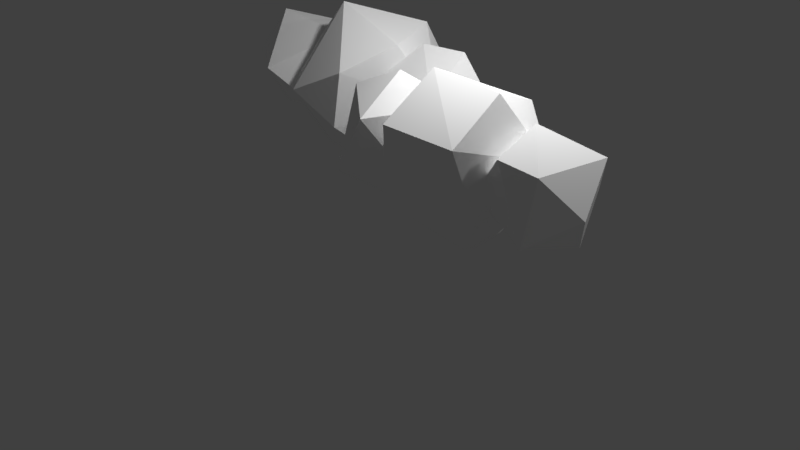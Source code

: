 # Source: moln_1.blend  (saved by Blender 2.77.0; exported with 4.5.12 LTS)
import bpy
from mathutils import Matrix  # noqa: F401  (used for matrix-valued properties, if any)

bpy.ops.wm.read_factory_settings(use_empty=True)
scene = bpy.context.scene
scene.name = 'Scene'

# ---- collections
col_collection_1 = bpy.data.collections.new('Collection 1'); scene.collection.children.link(col_collection_1)

# ---- materials (node trees are filled in below, after node groups)
mat_molnvitt_003 = bpy.data.materials.new('molnvitt.003')
mat_molnvitt_003.alpha_threshold = 0.0
mat_molnvitt_003.use_transparent_shadow = False
mat_molnvitt_003.diffuse_color = (1.0, 1.0, 1.0, 1.0)
mat_molnvitt_003.roughness = 0.5
mat_molnvitt_003.specular_intensity = 0.0
mat_molnvitt_002 = bpy.data.materials.new('molnvitt.002')
mat_molnvitt_002.alpha_threshold = 0.0
mat_molnvitt_002.use_transparent_shadow = False
mat_molnvitt_002.diffuse_color = (1.0, 1.0, 1.0, 1.0)
mat_molnvitt_002.roughness = 0.5
mat_molnvitt_002.specular_intensity = 0.0
mat_molnvitt_004 = bpy.data.materials.new('molnvitt.004')
mat_molnvitt_004.alpha_threshold = 0.0
mat_molnvitt_004.use_transparent_shadow = False
mat_molnvitt_004.diffuse_color = (1.0, 1.0, 1.0, 1.0)
mat_molnvitt_004.roughness = 0.5
mat_molnvitt_004.specular_intensity = 0.0
mat_molnvitt = bpy.data.materials.new('molnvitt')
mat_molnvitt.alpha_threshold = 0.0
mat_molnvitt.use_transparent_shadow = False
mat_molnvitt.diffuse_color = (1.0, 1.0, 1.0, 1.0)
mat_molnvitt.roughness = 0.5
mat_molnvitt.specular_intensity = 0.0
mat_molnvitt_005 = bpy.data.materials.new('molnvitt.005')
mat_molnvitt_005.alpha_threshold = 0.0
mat_molnvitt_005.use_transparent_shadow = False
mat_molnvitt_005.diffuse_color = (1.0, 1.0, 1.0, 1.0)
mat_molnvitt_005.roughness = 0.5
mat_molnvitt_005.specular_intensity = 0.0
mat_molnvitt_001 = bpy.data.materials.new('molnvitt.001')
mat_molnvitt_001.alpha_threshold = 0.0
mat_molnvitt_001.use_transparent_shadow = False
mat_molnvitt_001.diffuse_color = (1.0, 1.0, 1.0, 1.0)
mat_molnvitt_001.roughness = 0.5
mat_molnvitt_001.specular_intensity = 0.0

# ---- material node trees

# ---- world
world_world = bpy.data.worlds.new('World'); scene.world = world_world
world_world.color = (0.05088, 0.05088, 0.05088)
world_world.use_sun_shadow = False
world_world.sun_shadow_jitter_overblur = 0.0
world_world.cycles.sampling_method = 'MANUAL'

# ---- cameras
cam_camera = bpy.data.cameras.new('Camera')
cam_camera.clip_end = 100.0
cam_camera.lens = 35.0
cam_camera.sensor_width = 32.0
cam_camera.sensor_height = 18.0
cam_camera.ortho_scale = 7.314
cam_camera.dof.focus_distance = 0.0
cam_camera.dof.aperture_fstop = 128.0

# ---- lights
light_lamp = bpy.data.lights.new('Lamp', 'POINT')
light_lamp.transmission_factor = 0.0
light_lamp.cutoff_distance = 30.0
light_lamp.energy = 100.0
light_lamp.shadow_buffer_clip_start = 1.001
light_lamp.shadow_soft_size = 0.1
light_lamp.shadow_maximum_resolution = 0.006
light_lamp.use_absolute_resolution = True
light_lamp_001 = bpy.data.lights.new('Lamp.001', 'POINT')
light_lamp_001.transmission_factor = 0.0
light_lamp_001.cutoff_distance = 30.0
light_lamp_001.energy = 100.0
light_lamp_001.shadow_buffer_clip_start = 1.001
light_lamp_001.shadow_soft_size = 0.1
light_lamp_001.shadow_maximum_resolution = 0.006
light_lamp_001.use_absolute_resolution = True

# ---- meshes
me_icosphere = bpy.data.meshes.new('Icosphere')
me_icosphere.from_pydata([(0.0, 0.0, -1.0), (0.7236, -0.5257, -0.4472), (-0.2764, -0.8506, -0.4472), (-0.8944, 0.0, -0.4472), (-0.2764, 0.8506, -0.4472), (0.7236, 0.5257, -0.4472), (0.2764, -0.8506, 0.4472), (-0.7236, -0.5257, 0.4472), (-0.7236, 0.5257, 0.4472), (0.2764, 0.8506, 0.4472), (0.8944, 0.0, 0.4472), (0.0, 0.0, 1.0), (-0.1625, -0.5, -0.8507), (0.4253, -0.309, -0.8507), (0.2629, -0.809, -0.5257), (0.8506, 0.0, -0.5257), (0.4253, 0.309, -0.8507), (-0.5257, 0.0, -0.8507), (-0.6882, -0.5, -0.5257), (-0.1625, 0.5, -0.8507), (-0.6882, 0.5, -0.5257), (0.2629, 0.809, -0.5257), (0.9511, -0.309, 0.0), (0.9511, 0.309, 0.0), (0.0, -1.0, 0.0), (0.5878, -0.809, 0.0), (-0.9511, -0.309, 0.0), (-0.5878, -0.809, 0.0), (-0.5878, 0.809, 0.0), (-0.9511, 0.309, 0.0), (0.5878, 0.809, 0.0), (0.0, 1.0, 0.0), (0.6882, -0.5, 0.5257), (-0.2629, -0.809, 0.5257), (-0.8506, 0.0, 0.5257), (-0.2629, 0.809, 0.5257), (0.6882, 0.5, 0.5257), (0.1625, -0.5, 0.8507), (0.5257, 0.0, 0.8507), (-0.4253, -0.309, 0.8507), (-0.4253, 0.309, 0.8507), (0.1625, 0.5, 0.8507)], [], [(0, 13, 12), (1, 13, 15), (0, 12, 17), (0, 17, 19), (0, 19, 16), (1, 15, 22), (2, 14, 24), (3, 18, 26), (4, 20, 28), (5, 21, 30), (1, 22, 25), (2, 24, 27), (3, 26, 29), (4, 28, 31), (5, 30, 23), (6, 32, 37), (7, 33, 39), (8, 34, 40), (9, 35, 41), (10, 36, 38), (38, 41, 11), (38, 36, 41), (36, 9, 41), (41, 40, 11), (41, 35, 40), (35, 8, 40), (40, 39, 11), (40, 34, 39), (34, 7, 39), (39, 37, 11), (39, 33, 37), (33, 6, 37), (37, 38, 11), (37, 32, 38), (32, 10, 38), (23, 36, 10), (23, 30, 36), (30, 9, 36), (31, 35, 9), (31, 28, 35), (28, 8, 35), (29, 34, 8), (29, 26, 34), (26, 7, 34), (27, 33, 7), (27, 24, 33), (24, 6, 33), (25, 32, 6), (25, 22, 32), (22, 10, 32), (30, 31, 9), (30, 21, 31), (21, 4, 31), (28, 29, 8), (28, 20, 29), (20, 3, 29), (26, 27, 7), (26, 18, 27), (18, 2, 27), (24, 25, 6), (24, 14, 25), (14, 1, 25), (22, 23, 10), (22, 15, 23), (15, 5, 23), (16, 21, 5), (16, 19, 21), (19, 4, 21), (19, 20, 4), (19, 17, 20), (17, 3, 20), (17, 18, 3), (17, 12, 18), (12, 2, 18), (15, 16, 5), (15, 13, 16), (13, 0, 16), (12, 14, 2), (12, 13, 14), (13, 1, 14)])
me_icosphere.materials.append(mat_molnvitt_003)
me_icosphere.use_remesh_preserve_volume = False
me_icosphere.use_remesh_preserve_attributes = False
me_icosphere.use_mirror_vertex_groups = False
me_icosphere.update()
me_icosphere_001 = bpy.data.meshes.new('Icosphere.001')
me_icosphere_001.from_pydata([(0.0, 0.0, -1.0), (0.7236, -0.5257, -0.4472), (-0.2764, -0.8506, -0.4472), (-0.8944, 0.0, -0.4472), (-0.2764, 0.8506, -0.4472), (0.7236, 0.5257, -0.4472), (0.2764, -0.8506, 0.4472), (-0.7236, -0.5257, 0.4472), (-0.7236, 0.5257, 0.4472), (0.2764, 0.8506, 0.4472), (0.8944, 0.0, 0.4472), (0.0, 0.0, 1.0), (-0.1625, -0.5, -0.8507), (0.4253, -0.309, -0.8507), (0.2629, -0.809, -0.5257), (0.8506, 0.0, -0.5257), (0.4253, 0.309, -0.8507), (-0.5257, 0.0, -0.8507), (-0.6882, -0.5, -0.5257), (-0.1625, 0.5, -0.8507), (-0.6882, 0.5, -0.5257), (0.2629, 0.809, -0.5257), (0.9511, -0.309, 0.0), (0.9511, 0.309, 0.0), (0.0, -1.0, 0.0), (0.5878, -0.809, 0.0), (-0.9511, -0.309, 0.0), (-0.5878, -0.809, 0.0), (-0.5878, 0.809, 0.0), (-0.9511, 0.309, 0.0), (0.5878, 0.809, 0.0), (0.0, 1.0, 0.0), (0.6882, -0.5, 0.5257), (-0.2629, -0.809, 0.5257), (-0.8506, 0.0, 0.5257), (-0.2629, 0.809, 0.5257), (0.6882, 0.5, 0.5257), (0.1625, -0.5, 0.8507), (0.5257, 0.0, 0.8507), (-0.4253, -0.309, 0.8507), (-0.4253, 0.309, 0.8507), (0.1625, 0.5, 0.8507)], [], [(0, 13, 12), (1, 13, 15), (0, 12, 17), (0, 17, 19), (0, 19, 16), (1, 15, 22), (2, 14, 24), (3, 18, 26), (4, 20, 28), (5, 21, 30), (1, 22, 25), (2, 24, 27), (3, 26, 29), (4, 28, 31), (5, 30, 23), (6, 32, 37), (7, 33, 39), (8, 34, 40), (9, 35, 41), (10, 36, 38), (38, 41, 11), (38, 36, 41), (36, 9, 41), (41, 40, 11), (41, 35, 40), (35, 8, 40), (40, 39, 11), (40, 34, 39), (34, 7, 39), (39, 37, 11), (39, 33, 37), (33, 6, 37), (37, 38, 11), (37, 32, 38), (32, 10, 38), (23, 36, 10), (23, 30, 36), (30, 9, 36), (31, 35, 9), (31, 28, 35), (28, 8, 35), (29, 34, 8), (29, 26, 34), (26, 7, 34), (27, 33, 7), (27, 24, 33), (24, 6, 33), (25, 32, 6), (25, 22, 32), (22, 10, 32), (30, 31, 9), (30, 21, 31), (21, 4, 31), (28, 29, 8), (28, 20, 29), (20, 3, 29), (26, 27, 7), (26, 18, 27), (18, 2, 27), (24, 25, 6), (24, 14, 25), (14, 1, 25), (22, 23, 10), (22, 15, 23), (15, 5, 23), (16, 21, 5), (16, 19, 21), (19, 4, 21), (19, 20, 4), (19, 17, 20), (17, 3, 20), (17, 18, 3), (17, 12, 18), (12, 2, 18), (15, 16, 5), (15, 13, 16), (13, 0, 16), (12, 14, 2), (12, 13, 14), (13, 1, 14)])
me_icosphere_001.materials.append(mat_molnvitt_002)
me_icosphere_001.use_remesh_preserve_volume = False
me_icosphere_001.use_remesh_preserve_attributes = False
me_icosphere_001.use_mirror_vertex_groups = False
me_icosphere_001.update()
me_icosphere_002 = bpy.data.meshes.new('Icosphere.002')
me_icosphere_002.from_pydata([(0.1147, 0.0, -1.0), (0.8383, -0.5257, -0.4472), (-0.1617, -0.8506, -0.4472), (-0.7798, 0.0, -0.4472), (-0.1617, 0.8506, -0.4472), (0.8383, 0.5257, -0.4472), (0.3911, -0.8506, 0.4472), (-0.6089, -0.5257, 0.4472), (-0.6089, 0.5257, 0.4472), (0.3911, 0.8506, 0.4472), (1.009, 0.0, 0.4472), (0.1147, 0.0, 1.0), (-0.04779, -0.5, -0.8507), (0.54, -0.309, -0.8507), (0.3775, -0.809, -0.5257), (0.9653, 0.0, -0.5257), (0.54, 0.309, -0.8507), (-0.4111, 0.0, -0.8507), (-0.5735, -0.5, -0.5257), (-0.04779, 0.5, -0.8507), (-0.5735, 0.5, -0.5257), (0.3775, 0.809, -0.5257), (1.066, -0.309, 0.0), (1.066, 0.309, 0.0), (0.1147, -1.0, 0.0), (0.7025, -0.809, 0.0), (-0.8364, -0.309, 0.0), (-0.4731, -0.809, 0.0), (-0.4731, 0.809, 0.0), (-0.8364, 0.309, 0.0), (0.7025, 0.809, 0.0), (0.1147, 1.0, 0.0), (0.8029, -0.5, 0.5257), (-0.1482, -0.809, 0.5257), (-0.736, 0.0, 0.5257), (-0.1482, 0.809, 0.5257), (0.8029, 0.5, 0.5257), (0.2771, -0.5, 0.8507), (0.6404, 0.0, 0.8507), (-0.3107, -0.309, 0.8507), (-0.3107, 0.309, 0.8507), (0.2771, 0.5, 0.8507)], [], [(0, 13, 12), (1, 13, 15), (0, 12, 17), (0, 17, 19), (0, 19, 16), (1, 15, 22), (2, 14, 24), (3, 18, 26), (4, 20, 28), (5, 21, 30), (1, 22, 25), (2, 24, 27), (3, 26, 29), (4, 28, 31), (5, 30, 23), (6, 32, 37), (7, 33, 39), (8, 34, 40), (9, 35, 41), (10, 36, 38), (38, 41, 11), (38, 36, 41), (36, 9, 41), (41, 40, 11), (41, 35, 40), (35, 8, 40), (40, 39, 11), (40, 34, 39), (34, 7, 39), (39, 37, 11), (39, 33, 37), (33, 6, 37), (37, 38, 11), (37, 32, 38), (32, 10, 38), (23, 36, 10), (23, 30, 36), (30, 9, 36), (31, 35, 9), (31, 28, 35), (28, 8, 35), (29, 34, 8), (29, 26, 34), (26, 7, 34), (27, 33, 7), (27, 24, 33), (24, 6, 33), (25, 32, 6), (25, 22, 32), (22, 10, 32), (30, 31, 9), (30, 21, 31), (21, 4, 31), (28, 29, 8), (28, 20, 29), (20, 3, 29), (26, 27, 7), (26, 18, 27), (18, 2, 27), (24, 25, 6), (24, 14, 25), (14, 1, 25), (22, 23, 10), (22, 15, 23), (15, 5, 23), (16, 21, 5), (16, 19, 21), (19, 4, 21), (19, 20, 4), (19, 17, 20), (17, 3, 20), (17, 18, 3), (17, 12, 18), (12, 2, 18), (15, 16, 5), (15, 13, 16), (13, 0, 16), (12, 14, 2), (12, 13, 14), (13, 1, 14)])
me_icosphere_002.materials.append(mat_molnvitt_004)
me_icosphere_002.use_remesh_preserve_volume = False
me_icosphere_002.use_remesh_preserve_attributes = False
me_icosphere_002.use_mirror_vertex_groups = False
me_icosphere_002.update()
me_icosphere_003 = bpy.data.meshes.new('Icosphere.003')
me_icosphere_003.from_pydata([(0.0, 0.0, -1.0), (0.7236, -0.5257, -0.4472), (-0.2764, -0.8506, -0.4472), (-0.8944, 0.0, -0.4472), (-0.2764, 0.8506, -0.4472), (0.7236, 0.5257, -0.4472), (0.2764, -0.8506, 0.4472), (-0.7236, -0.5257, 0.4472), (-0.7236, 0.5257, 0.4472), (0.2764, 0.8506, 0.4472), (0.8944, 0.0, 0.4472), (0.0, 0.0, 1.0), (-0.1625, -0.5, -0.8507), (0.4253, -0.309, -0.8507), (0.2629, -0.809, -0.5257), (0.8506, 0.0, -0.5257), (0.4253, 0.309, -0.8507), (-0.5257, 0.0, -0.8507), (-0.6882, -0.5, -0.5257), (-0.1625, 0.5, -0.8507), (-0.6882, 0.5, -0.5257), (0.2629, 0.809, -0.5257), (0.9511, -0.309, 0.0), (0.9511, 0.309, 0.0), (0.0, -1.0, 0.0), (0.5878, -0.809, 0.0), (-0.9511, -0.309, 0.0), (-0.5878, -0.809, 0.0), (-0.5878, 0.809, 0.0), (-0.9511, 0.309, 0.0), (0.5878, 0.809, 0.0), (0.0, 1.0, 0.0), (0.6882, -0.5, 0.5257), (-0.2629, -0.809, 0.5257), (-0.8506, 0.0, 0.5257), (-0.2629, 0.809, 0.5257), (0.6882, 0.5, 0.5257), (0.1625, -0.5, 0.8507), (0.5257, 0.0, 0.8507), (-0.4253, -0.309, 0.8507), (-0.4253, 0.309, 0.8507), (0.1625, 0.5, 0.8507)], [], [(0, 13, 12), (1, 13, 15), (0, 12, 17), (0, 17, 19), (0, 19, 16), (1, 15, 22), (2, 14, 24), (3, 18, 26), (4, 20, 28), (5, 21, 30), (1, 22, 25), (2, 24, 27), (3, 26, 29), (4, 28, 31), (5, 30, 23), (6, 32, 37), (7, 33, 39), (8, 34, 40), (9, 35, 41), (10, 36, 38), (38, 41, 11), (38, 36, 41), (36, 9, 41), (41, 40, 11), (41, 35, 40), (35, 8, 40), (40, 39, 11), (40, 34, 39), (34, 7, 39), (39, 37, 11), (39, 33, 37), (33, 6, 37), (37, 38, 11), (37, 32, 38), (32, 10, 38), (23, 36, 10), (23, 30, 36), (30, 9, 36), (31, 35, 9), (31, 28, 35), (28, 8, 35), (29, 34, 8), (29, 26, 34), (26, 7, 34), (27, 33, 7), (27, 24, 33), (24, 6, 33), (25, 32, 6), (25, 22, 32), (22, 10, 32), (30, 31, 9), (30, 21, 31), (21, 4, 31), (28, 29, 8), (28, 20, 29), (20, 3, 29), (26, 27, 7), (26, 18, 27), (18, 2, 27), (24, 25, 6), (24, 14, 25), (14, 1, 25), (22, 23, 10), (22, 15, 23), (15, 5, 23), (16, 21, 5), (16, 19, 21), (19, 4, 21), (19, 20, 4), (19, 17, 20), (17, 3, 20), (17, 18, 3), (17, 12, 18), (12, 2, 18), (15, 16, 5), (15, 13, 16), (13, 0, 16), (12, 14, 2), (12, 13, 14), (13, 1, 14)])
me_icosphere_003.materials.append(mat_molnvitt)
me_icosphere_003.use_remesh_preserve_volume = False
me_icosphere_003.use_remesh_preserve_attributes = False
me_icosphere_003.use_mirror_vertex_groups = False
me_icosphere_003.update()
me_icosphere_004 = bpy.data.meshes.new('Icosphere.004')
me_icosphere_004.from_pydata([(0.0, 0.0, -1.0), (0.7236, -0.5257, -0.4472), (-0.2764, -0.8506, -0.4472), (-0.8944, 0.0, -0.4472), (-0.2764, 0.8506, -0.4472), (0.7236, 0.5257, -0.4472), (0.2764, -0.8506, 0.4472), (-0.7236, -0.5257, 0.4472), (-0.7236, 0.5257, 0.4472), (0.2764, 0.8506, 0.4472), (0.8944, 0.0, 0.4472), (0.0, 0.0, 1.0), (-0.1625, -0.5, -0.8507), (0.4253, -0.309, -0.8507), (0.2629, -0.809, -0.5257), (0.8506, 0.0, -0.5257), (0.4253, 0.309, -0.8507), (-0.5257, 0.0, -0.8507), (-0.6882, -0.5, -0.5257), (-0.1625, 0.5, -0.8507), (-0.6882, 0.5, -0.5257), (0.2629, 0.809, -0.5257), (0.9511, -0.309, 0.0), (0.9511, 0.309, 0.0), (0.0, -1.0, 0.0), (0.5878, -0.809, 0.0), (-0.9511, -0.309, 0.0), (-0.5878, -0.809, 0.0), (-0.5878, 0.809, 0.0), (-0.9511, 0.309, 0.0), (0.5878, 0.809, 0.0), (0.0, 1.0, 0.0), (0.6882, -0.5, 0.5257), (-0.2629, -0.809, 0.5257), (-0.8506, 0.0, 0.5257), (-0.2629, 0.809, 0.5257), (0.6882, 0.5, 0.5257), (0.1625, -0.5, 0.8507), (0.5257, 0.0, 0.8507), (-0.4253, -0.309, 0.8507), (-0.4253, 0.309, 0.8507), (0.1625, 0.5, 0.8507)], [], [(0, 13, 12), (1, 13, 15), (0, 12, 17), (0, 17, 19), (0, 19, 16), (1, 15, 22), (2, 14, 24), (3, 18, 26), (4, 20, 28), (5, 21, 30), (1, 22, 25), (2, 24, 27), (3, 26, 29), (4, 28, 31), (5, 30, 23), (6, 32, 37), (7, 33, 39), (8, 34, 40), (9, 35, 41), (10, 36, 38), (38, 41, 11), (38, 36, 41), (36, 9, 41), (41, 40, 11), (41, 35, 40), (35, 8, 40), (40, 39, 11), (40, 34, 39), (34, 7, 39), (39, 37, 11), (39, 33, 37), (33, 6, 37), (37, 38, 11), (37, 32, 38), (32, 10, 38), (23, 36, 10), (23, 30, 36), (30, 9, 36), (31, 35, 9), (31, 28, 35), (28, 8, 35), (29, 34, 8), (29, 26, 34), (26, 7, 34), (27, 33, 7), (27, 24, 33), (24, 6, 33), (25, 32, 6), (25, 22, 32), (22, 10, 32), (30, 31, 9), (30, 21, 31), (21, 4, 31), (28, 29, 8), (28, 20, 29), (20, 3, 29), (26, 27, 7), (26, 18, 27), (18, 2, 27), (24, 25, 6), (24, 14, 25), (14, 1, 25), (22, 23, 10), (22, 15, 23), (15, 5, 23), (16, 21, 5), (16, 19, 21), (19, 4, 21), (19, 20, 4), (19, 17, 20), (17, 3, 20), (17, 18, 3), (17, 12, 18), (12, 2, 18), (15, 16, 5), (15, 13, 16), (13, 0, 16), (12, 14, 2), (12, 13, 14), (13, 1, 14)])
me_icosphere_004.materials.append(mat_molnvitt_005)
me_icosphere_004.use_remesh_preserve_volume = False
me_icosphere_004.use_remesh_preserve_attributes = False
me_icosphere_004.use_mirror_vertex_groups = False
me_icosphere_004.update()
me_icosphere_005 = bpy.data.meshes.new('Icosphere.005')
me_icosphere_005.from_pydata([(0.1147, 0.0, -1.0), (0.8383, -0.5257, -0.4472), (-0.1617, -0.8506, -0.4472), (-0.7798, 0.0, -0.4472), (-0.1617, 0.8506, -0.4472), (0.8383, 0.5257, -0.4472), (0.3911, -0.8506, 0.4472), (-0.6089, -0.5257, 0.4472), (-0.6089, 0.5257, 0.4472), (0.3911, 0.8506, 0.4472), (1.009, 0.0, 0.4472), (0.1147, 0.0, 1.0), (-0.04779, -0.5, -0.8507), (0.54, -0.309, -0.8507), (0.3775, -0.809, -0.5257), (0.9653, 0.0, -0.5257), (0.54, 0.309, -0.8507), (-0.4111, 0.0, -0.8507), (-0.5735, -0.5, -0.5257), (-0.04779, 0.5, -0.8507), (-0.5735, 0.5, -0.5257), (0.3775, 0.809, -0.5257), (1.066, -0.309, 0.0), (1.066, 0.309, 0.0), (0.1147, -1.0, 0.0), (0.7025, -0.809, 0.0), (-0.8364, -0.309, 0.0), (-0.4731, -0.809, 0.0), (-0.4731, 0.809, 0.0), (-0.8364, 0.309, 0.0), (0.7025, 0.809, 0.0), (0.1147, 1.0, 0.0), (0.8029, -0.5, 0.5257), (-0.1482, -0.809, 0.5257), (-0.736, 0.0, 0.5257), (-0.1482, 0.809, 0.5257), (0.8029, 0.5, 0.5257), (0.2771, -0.5, 0.8507), (0.6404, 0.0, 0.8507), (-0.3107, -0.309, 0.8507), (-0.3107, 0.309, 0.8507), (0.2771, 0.5, 0.8507)], [], [(0, 13, 12), (1, 13, 15), (0, 12, 17), (0, 17, 19), (0, 19, 16), (1, 15, 22), (2, 14, 24), (3, 18, 26), (4, 20, 28), (5, 21, 30), (1, 22, 25), (2, 24, 27), (3, 26, 29), (4, 28, 31), (5, 30, 23), (6, 32, 37), (7, 33, 39), (8, 34, 40), (9, 35, 41), (10, 36, 38), (38, 41, 11), (38, 36, 41), (36, 9, 41), (41, 40, 11), (41, 35, 40), (35, 8, 40), (40, 39, 11), (40, 34, 39), (34, 7, 39), (39, 37, 11), (39, 33, 37), (33, 6, 37), (37, 38, 11), (37, 32, 38), (32, 10, 38), (23, 36, 10), (23, 30, 36), (30, 9, 36), (31, 35, 9), (31, 28, 35), (28, 8, 35), (29, 34, 8), (29, 26, 34), (26, 7, 34), (27, 33, 7), (27, 24, 33), (24, 6, 33), (25, 32, 6), (25, 22, 32), (22, 10, 32), (30, 31, 9), (30, 21, 31), (21, 4, 31), (28, 29, 8), (28, 20, 29), (20, 3, 29), (26, 27, 7), (26, 18, 27), (18, 2, 27), (24, 25, 6), (24, 14, 25), (14, 1, 25), (22, 23, 10), (22, 15, 23), (15, 5, 23), (16, 21, 5), (16, 19, 21), (19, 4, 21), (19, 20, 4), (19, 17, 20), (17, 3, 20), (17, 18, 3), (17, 12, 18), (12, 2, 18), (15, 16, 5), (15, 13, 16), (13, 0, 16), (12, 14, 2), (12, 13, 14), (13, 1, 14)])
me_icosphere_005.materials.append(mat_molnvitt_001)
me_icosphere_005.use_remesh_preserve_volume = False
me_icosphere_005.use_remesh_preserve_attributes = False
me_icosphere_005.use_mirror_vertex_groups = False
me_icosphere_005.update()

# ---- objects
ob_icosphere = bpy.data.objects.new('Icosphere', me_icosphere)
ob_lamp = bpy.data.objects.new('Lamp', light_lamp)
ob_camera = bpy.data.objects.new('Camera', cam_camera)
ob_icosphere_001 = bpy.data.objects.new('Icosphere.001', me_icosphere_001)
ob_icosphere_002 = bpy.data.objects.new('Icosphere.002', me_icosphere_002)
ob_icosphere_003 = bpy.data.objects.new('Icosphere.003', me_icosphere_003)
ob_icosphere_004 = bpy.data.objects.new('Icosphere.004', me_icosphere_004)
ob_icosphere_005 = bpy.data.objects.new('Icosphere.005', me_icosphere_005)
ob_lamp_001 = bpy.data.objects.new('Lamp.001', light_lamp_001)

# ---- transforms, parenting, visibility, modifiers, constraints
ob_icosphere.location = (0.4684, -0.2444, 2.625)
ob_icosphere.rotation_euler = (1.611, 1.286, 0.2042)
ob_icosphere.scale = (-0.4377, -0.4377, -0.4377)
ob_icosphere.lineart.crease_threshold = 0.0
_m = ob_icosphere.modifiers.new('Decimate', 'DECIMATE')
_m.ratio = 0.2429
_m.use_collapse_triangulate = True
ob_lamp.location = (2.902, -0.7439, 4.447)
ob_lamp.rotation_euler = (0.6503, 0.05522, 1.866)
ob_lamp.scale = (0.4725, 0.4725, 0.4725)
ob_lamp.lock_rotations_4d = False
ob_lamp.empty_display_type = 'ARROWS'
ob_lamp.color = (0.0, 0.0, 0.0, 0.0)
ob_lamp.lineart.crease_threshold = 0.0
ob_camera.location = (5.774, -4.337, 4.52)
ob_camera.rotation_euler = (1.109, 0.01082, 0.8149)
ob_camera.scale = (0.6271, 0.6271, 0.6271)
ob_camera.lock_rotations_4d = False
ob_camera.empty_display_type = 'ARROWS'
ob_camera.color = (0.0, 0.0, 0.0, 0.0)
ob_camera.display_type = 'WIRE'
ob_camera.lineart.crease_threshold = 0.0
ob_icosphere_001.location = (1.114, -0.2444, 2.625)
ob_icosphere_001.rotation_euler = (0.3944, 0.0, 0.0)
ob_icosphere_001.scale = (0.5619, 0.5619, 0.5619)
ob_icosphere_001.lineart.crease_threshold = 0.0
_m = ob_icosphere_001.modifiers.new('Decimate', 'DECIMATE')
_m.ratio = 0.3482
_m.use_collapse_triangulate = True
ob_icosphere_002.location = (1.735, -0.2444, 2.625)
ob_icosphere_002.rotation_euler = (0.0, 0.3037, 0.0)
ob_icosphere_002.scale = (0.3789, 0.3789, 0.3789)
ob_icosphere_002.lineart.crease_threshold = 0.0
_m = ob_icosphere_002.modifiers.new('Decimate', 'DECIMATE')
_m.ratio = 0.2267
_m.use_collapse_triangulate = True
ob_icosphere_003.location = (2.286, -1.116, 2.746)
ob_icosphere_003.rotation_euler = (1.936, 2.731, 0.3037)
ob_icosphere_003.scale = (-0.368, -0.368, -0.368)
ob_icosphere_003.lineart.crease_threshold = 0.0
_m = ob_icosphere_003.modifiers.new('Decimate', 'DECIMATE')
_m.ratio = 0.2429
_m.use_collapse_triangulate = True
ob_icosphere_004.location = (2.829, -1.116, 2.746)
ob_icosphere_004.rotation_euler = (1.965, 0.02094, 0.0)
ob_icosphere_004.scale = (0.4725, 0.4725, 0.4725)
ob_icosphere_004.lineart.crease_threshold = 0.0
_m = ob_icosphere_004.modifiers.new('Decimate', 'DECIMATE')
_m.ratio = 0.3482
_m.use_collapse_triangulate = True
ob_icosphere_005.location = (3.351, -1.116, 2.746)
ob_icosphere_005.rotation_euler = (1.087, 0.48, 0.0)
ob_icosphere_005.scale = (0.3186, 0.3186, 0.3186)
ob_icosphere_005.lineart.crease_threshold = 0.0
_m = ob_icosphere_005.modifiers.new('Decimate', 'DECIMATE')
_m.ratio = 0.2267
_m.use_collapse_triangulate = True
ob_lamp_001.location = (7.998, 1.005, 5.904)
ob_lamp_001.rotation_euler = (0.6503, 0.05522, 1.866)
ob_lamp_001.lock_rotations_4d = False
ob_lamp_001.empty_display_type = 'ARROWS'
ob_lamp_001.color = (0.0, 0.0, 0.0, 0.0)
ob_lamp_001.lineart.crease_threshold = 0.0

# ---- collection membership
col_collection_1.objects.link(ob_icosphere)
col_collection_1.objects.link(ob_lamp)
col_collection_1.objects.link(ob_camera)
col_collection_1.objects.link(ob_icosphere_001)
col_collection_1.objects.link(ob_icosphere_002)
col_collection_1.objects.link(ob_icosphere_003)
col_collection_1.objects.link(ob_icosphere_004)
col_collection_1.objects.link(ob_icosphere_005)
col_collection_1.objects.link(ob_lamp_001)

# ---- scene / render settings (as saved in the file)
scene.camera = ob_camera
scene.frame_start = 1; scene.frame_end = 250; scene.frame_set(1)
scene.render.engine = 'BLENDER_EEVEE_NEXT'
scene.render.resolution_percentage = 50
scene.render.dither_intensity = 0.0
scene.cycles.use_denoising = False
scene.cycles.samples = 128
scene.cycles.sampling_pattern = 'TABULATED_SOBOL'
scene.cycles.light_sampling_threshold = 0.0
scene.cycles.use_adaptive_sampling = False
scene.cycles.use_light_tree = False
scene.cycles.blur_glossy = 0.0
scene.cycles.sample_clamp_indirect = 0.0
scene.view_settings.view_transform = 'Standard'
bpy.context.view_layer.update()
